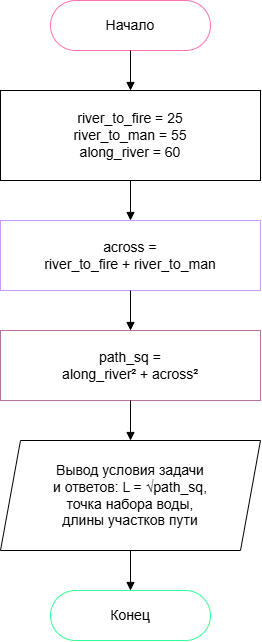

The diagram above was exported from draw.io. Its source (the exported page's mxGraphModel, read from the mxfile embedded in the PNG):
<mxGraphModel dx="1478" dy="824" grid="1" gridSize="10" guides="1" tooltips="1" connect="1" arrows="1" fold="1" page="1" pageScale="1" pageWidth="827" pageHeight="1169" math="0" shadow="0">
  <root>
    <mxCell id="0" />
    <mxCell id="1" parent="0" />
    <mxCell id="start" parent="1" style="rounded=1;arcSize=50;whiteSpace=wrap;html=1;fontSize=14;strokeColor=#FF71B3;" value="Начало" vertex="1">
      <mxGeometry height="50" width="160" x="334" y="40" as="geometry" />
    </mxCell>
    <mxCell id="init" parent="1" style="rounded=0;whiteSpace=wrap;html=1;fontSize=14;" value="river_to_fire = 25&lt;br&gt;river_to_man = 55&lt;br&gt;along_river = 60" vertex="1">
      <mxGeometry height="90" width="260" x="284" y="130" as="geometry" />
    </mxCell>
    <mxCell id="across" parent="1" style="rounded=0;whiteSpace=wrap;html=1;fontSize=14;strokeColor=#CC99FF;" value="across =&lt;br&gt;river_to_fire + river_to_man" vertex="1">
      <mxGeometry height="70" width="260" x="284" y="260" as="geometry" />
    </mxCell>
    <mxCell id="pathsq" parent="1" style="rounded=0;whiteSpace=wrap;html=1;fontSize=14;strokeColor=#B5739D;" value="path_sq =&lt;br&gt;along_river² + across²" vertex="1">
      <mxGeometry height="70" width="260" x="284" y="370" as="geometry" />
    </mxCell>
    <mxCell id="out" parent="1" style="shape=parallelogram;perimeter=parallelogramPerimeter;whiteSpace=wrap;html=1;fixedSize=1;size=20;fontSize=14;" value="Вывод условия задачи&lt;br&gt;и ответов: L = √path_sq,&lt;br&gt;точка набора воды,&lt;br&gt;длины участков пути" vertex="1">
      <mxGeometry height="110" width="260" x="284" y="480" as="geometry" />
    </mxCell>
    <mxCell id="end" parent="1" style="rounded=1;arcSize=50;whiteSpace=wrap;html=1;fontSize=14;strokeColor=#33FF99;" value="Конец" vertex="1">
      <mxGeometry height="50" width="160" x="334" y="630" as="geometry" />
    </mxCell>
    <mxCell id="e1" edge="1" parent="1" source="start" style="endArrow=block;endFill=1;html=1;rounded=0;exitX=0.5;exitY=1;exitDx=0;exitDy=0;entryX=0.5;entryY=0;entryDx=0;entryDy=0;" target="init">
      <mxGeometry relative="1" as="geometry" />
    </mxCell>
    <mxCell id="e2" edge="1" parent="1" source="init" style="endArrow=block;endFill=1;html=1;rounded=0;exitX=0.5;exitY=1;exitDx=0;exitDy=0;entryX=0.5;entryY=0;entryDx=0;entryDy=0;" target="across">
      <mxGeometry relative="1" as="geometry" />
    </mxCell>
    <mxCell id="e3" edge="1" parent="1" source="across" style="endArrow=block;endFill=1;html=1;rounded=0;exitX=0.5;exitY=1;exitDx=0;exitDy=0;entryX=0.5;entryY=0;entryDx=0;entryDy=0;" target="pathsq">
      <mxGeometry relative="1" as="geometry" />
    </mxCell>
    <mxCell id="e4" edge="1" parent="1" source="pathsq" style="endArrow=block;endFill=1;html=1;rounded=0;exitX=0.5;exitY=1;exitDx=0;exitDy=0;entryX=0.5;entryY=0;entryDx=0;entryDy=0;" target="out">
      <mxGeometry relative="1" as="geometry" />
    </mxCell>
    <mxCell id="e5" edge="1" parent="1" source="out" style="endArrow=block;endFill=1;html=1;rounded=0;exitX=0.5;exitY=1;exitDx=0;exitDy=0;entryX=0.5;entryY=0;entryDx=0;entryDy=0;" target="end">
      <mxGeometry relative="1" as="geometry" />
    </mxCell>
  </root>
</mxGraphModel>